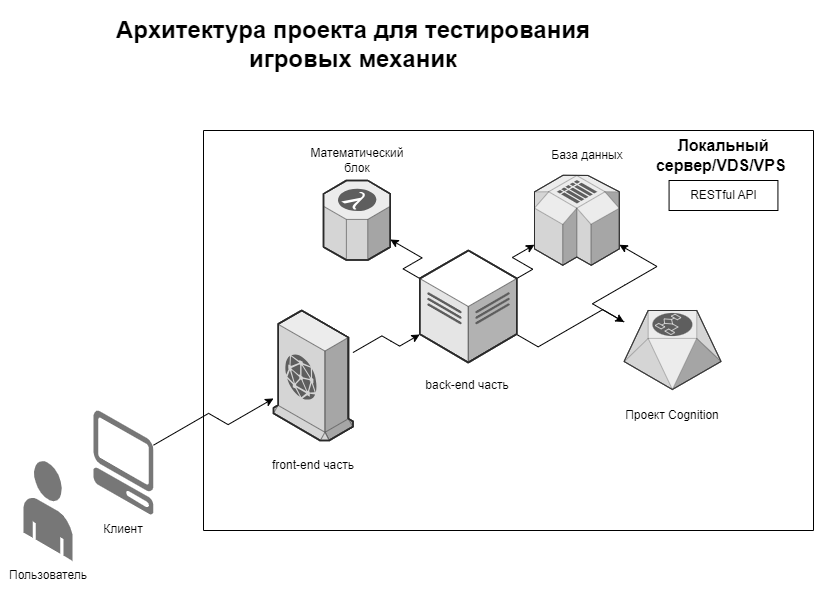

The diagram above was exported from draw.io. Its source (the exported page's mxGraphModel, read from the mxfile embedded in the PNG):
<mxGraphModel dx="2140" dy="1970" grid="1" gridSize="10" guides="1" tooltips="1" connect="1" arrows="1" fold="1" page="1" pageScale="1" pageWidth="827" pageHeight="1169" math="0" shadow="0">
  <root>
    <mxCell id="0" />
    <mxCell id="1" parent="0" />
    <mxCell id="qYxYe4gjuXUN6gmKynwZ-1" value="&lt;h1&gt;Архитектура проекта для тестирования игровых механик&lt;/h1&gt;" style="text;html=1;strokeColor=none;fillColor=none;spacing=5;spacingTop=-20;whiteSpace=wrap;overflow=hidden;rounded=0;align=center;" vertex="1" parent="1">
      <mxGeometry x="-70" y="-30" width="520" height="120" as="geometry" />
    </mxCell>
    <mxCell id="qYxYe4gjuXUN6gmKynwZ-18" style="edgeStyle=isometricEdgeStyle;rounded=0;orthogonalLoop=1;jettySize=auto;html=1;" edge="1" parent="1" source="qYxYe4gjuXUN6gmKynwZ-4" target="qYxYe4gjuXUN6gmKynwZ-7">
      <mxGeometry relative="1" as="geometry" />
    </mxCell>
    <mxCell id="qYxYe4gjuXUN6gmKynwZ-4" value="" style="verticalLabelPosition=bottom;html=1;verticalAlign=top;strokeWidth=1;align=center;outlineConnect=0;dashed=0;outlineConnect=0;shape=mxgraph.aws3d.client;aspect=fixed;strokeColor=none;fillColor=#777777;" vertex="1" parent="1">
      <mxGeometry x="-70" y="370" width="60" height="104" as="geometry" />
    </mxCell>
    <mxCell id="qYxYe4gjuXUN6gmKynwZ-5" value="" style="verticalLabelPosition=bottom;html=1;verticalAlign=top;strokeWidth=1;align=center;outlineConnect=0;dashed=0;outlineConnect=0;shape=mxgraph.aws3d.end_user;strokeColor=none;fillColor=#777777;aspect=fixed;" vertex="1" parent="1">
      <mxGeometry x="-140" y="420" width="49" height="100.46" as="geometry" />
    </mxCell>
    <mxCell id="qYxYe4gjuXUN6gmKynwZ-9" value="" style="swimlane;startSize=0;" vertex="1" parent="1">
      <mxGeometry x="40" y="90" width="610" height="400" as="geometry" />
    </mxCell>
    <mxCell id="qYxYe4gjuXUN6gmKynwZ-10" value="Локальный сервер/VDS/VPS&amp;nbsp;" style="text;html=1;strokeColor=none;fillColor=none;align=center;verticalAlign=middle;whiteSpace=wrap;rounded=0;fontSize=16;fontStyle=1" vertex="1" parent="qYxYe4gjuXUN6gmKynwZ-9">
      <mxGeometry x="410" y="10" width="220" height="30" as="geometry" />
    </mxCell>
    <mxCell id="qYxYe4gjuXUN6gmKynwZ-13" style="edgeStyle=isometricEdgeStyle;rounded=0;orthogonalLoop=1;jettySize=auto;html=1;" edge="1" parent="qYxYe4gjuXUN6gmKynwZ-9" source="qYxYe4gjuXUN6gmKynwZ-7" target="qYxYe4gjuXUN6gmKynwZ-12">
      <mxGeometry relative="1" as="geometry">
        <mxPoint x="160.00000000000003" y="231.9989870537501" as="sourcePoint" />
        <mxPoint x="226.79" y="213.94437480704272" as="targetPoint" />
      </mxGeometry>
    </mxCell>
    <mxCell id="qYxYe4gjuXUN6gmKynwZ-7" value="" style="verticalLabelPosition=bottom;html=1;verticalAlign=top;strokeWidth=1;align=center;outlineConnect=0;dashed=0;outlineConnect=0;shape=mxgraph.aws3d.cloudfront;fillColor=#ECECEC;strokeColor=#5E5E5E;aspect=fixed;" vertex="1" parent="qYxYe4gjuXUN6gmKynwZ-9">
      <mxGeometry x="70" y="180" width="79.47" height="130" as="geometry" />
    </mxCell>
    <mxCell id="qYxYe4gjuXUN6gmKynwZ-23" style="edgeStyle=isometricEdgeStyle;rounded=0;orthogonalLoop=1;jettySize=auto;html=1;elbow=vertical;" edge="1" parent="qYxYe4gjuXUN6gmKynwZ-9" source="qYxYe4gjuXUN6gmKynwZ-11" target="qYxYe4gjuXUN6gmKynwZ-8">
      <mxGeometry relative="1" as="geometry" />
    </mxCell>
    <mxCell id="qYxYe4gjuXUN6gmKynwZ-11" value="" style="verticalLabelPosition=bottom;html=1;verticalAlign=top;strokeWidth=1;align=center;outlineConnect=0;dashed=0;outlineConnect=0;shape=mxgraph.aws3d.workflowService;fillColor=#ECECEC;strokeColor=#5E5E5E;aspect=fixed;" vertex="1" parent="qYxYe4gjuXUN6gmKynwZ-9">
      <mxGeometry x="420.56" y="180" width="96.99" height="79" as="geometry" />
    </mxCell>
    <mxCell id="qYxYe4gjuXUN6gmKynwZ-6" value="" style="verticalLabelPosition=bottom;html=1;verticalAlign=top;strokeWidth=1;align=center;outlineConnect=0;dashed=0;outlineConnect=0;shape=mxgraph.aws3d.lambda;fillColor=#ECECEC;strokeColor=#5E5E5E;aspect=fixed;" vertex="1" parent="qYxYe4gjuXUN6gmKynwZ-9">
      <mxGeometry x="120" y="50" width="66.79" height="79.5" as="geometry" />
    </mxCell>
    <mxCell id="qYxYe4gjuXUN6gmKynwZ-8" value="" style="verticalLabelPosition=bottom;html=1;verticalAlign=top;strokeWidth=1;align=center;outlineConnect=0;dashed=0;outlineConnect=0;shape=mxgraph.aws3d.simpleDb2;fillColor=#ECECEC;strokeColor=#5E5E5E;aspect=fixed;" vertex="1" parent="qYxYe4gjuXUN6gmKynwZ-9">
      <mxGeometry x="331" y="44.75" width="84.81" height="90" as="geometry" />
    </mxCell>
    <mxCell id="qYxYe4gjuXUN6gmKynwZ-14" style="edgeStyle=isometricEdgeStyle;rounded=0;orthogonalLoop=1;jettySize=auto;html=1;" edge="1" parent="qYxYe4gjuXUN6gmKynwZ-9" source="qYxYe4gjuXUN6gmKynwZ-12" target="qYxYe4gjuXUN6gmKynwZ-8">
      <mxGeometry relative="1" as="geometry" />
    </mxCell>
    <mxCell id="qYxYe4gjuXUN6gmKynwZ-16" style="edgeStyle=isometricEdgeStyle;rounded=0;orthogonalLoop=1;jettySize=auto;html=1;elbow=vertical;" edge="1" parent="qYxYe4gjuXUN6gmKynwZ-9" source="qYxYe4gjuXUN6gmKynwZ-12" target="qYxYe4gjuXUN6gmKynwZ-6">
      <mxGeometry relative="1" as="geometry" />
    </mxCell>
    <mxCell id="qYxYe4gjuXUN6gmKynwZ-17" style="edgeStyle=isometricEdgeStyle;rounded=0;orthogonalLoop=1;jettySize=auto;html=1;elbow=vertical;" edge="1" parent="qYxYe4gjuXUN6gmKynwZ-9" source="qYxYe4gjuXUN6gmKynwZ-12" target="qYxYe4gjuXUN6gmKynwZ-11">
      <mxGeometry relative="1" as="geometry" />
    </mxCell>
    <mxCell id="qYxYe4gjuXUN6gmKynwZ-12" value="" style="verticalLabelPosition=bottom;html=1;verticalAlign=top;strokeWidth=1;align=center;outlineConnect=0;dashed=0;outlineConnect=0;shape=mxgraph.aws3d.dataCenter;strokeColor=#5E5E5E;aspect=fixed;" vertex="1" parent="qYxYe4gjuXUN6gmKynwZ-9">
      <mxGeometry x="216.26" y="120" width="97.01" height="112" as="geometry" />
    </mxCell>
    <mxCell id="qYxYe4gjuXUN6gmKynwZ-21" value="front-end часть" style="text;html=1;strokeColor=none;fillColor=none;align=center;verticalAlign=middle;whiteSpace=wrap;rounded=0;" vertex="1" parent="qYxYe4gjuXUN6gmKynwZ-9">
      <mxGeometry x="61.99000000000001" y="320.00000000000006" width="95.5" height="30" as="geometry" />
    </mxCell>
    <mxCell id="qYxYe4gjuXUN6gmKynwZ-22" value="back-end часть" style="text;html=1;strokeColor=none;fillColor=none;align=center;verticalAlign=middle;whiteSpace=wrap;rounded=0;" vertex="1" parent="qYxYe4gjuXUN6gmKynwZ-9">
      <mxGeometry x="216.26" y="240.00000000000006" width="95.5" height="30" as="geometry" />
    </mxCell>
    <mxCell id="qYxYe4gjuXUN6gmKynwZ-24" value="База данных" style="text;html=1;strokeColor=none;fillColor=none;align=center;verticalAlign=middle;whiteSpace=wrap;rounded=0;" vertex="1" parent="qYxYe4gjuXUN6gmKynwZ-9">
      <mxGeometry x="335.75" y="10.000000000000057" width="95.5" height="30" as="geometry" />
    </mxCell>
    <mxCell id="qYxYe4gjuXUN6gmKynwZ-25" value="Математический блок" style="text;html=1;strokeColor=none;fillColor=none;align=center;verticalAlign=middle;whiteSpace=wrap;rounded=0;" vertex="1" parent="qYxYe4gjuXUN6gmKynwZ-9">
      <mxGeometry x="105.64" y="14.750000000000057" width="95.5" height="30" as="geometry" />
    </mxCell>
    <mxCell id="qYxYe4gjuXUN6gmKynwZ-26" value="Проект Cognition" style="text;html=1;strokeColor=none;fillColor=none;align=center;verticalAlign=middle;whiteSpace=wrap;rounded=0;" vertex="1" parent="qYxYe4gjuXUN6gmKynwZ-9">
      <mxGeometry x="421.3" y="270.00000000000006" width="95.5" height="30" as="geometry" />
    </mxCell>
    <mxCell id="qYxYe4gjuXUN6gmKynwZ-28" value="RESTful API" style="rounded=0;whiteSpace=wrap;html=1;" vertex="1" parent="qYxYe4gjuXUN6gmKynwZ-9">
      <mxGeometry x="465.57" y="50" width="108.86" height="30" as="geometry" />
    </mxCell>
    <mxCell id="qYxYe4gjuXUN6gmKynwZ-19" value="Пользователь" style="text;html=1;strokeColor=none;fillColor=none;align=center;verticalAlign=middle;whiteSpace=wrap;rounded=0;" vertex="1" parent="1">
      <mxGeometry x="-163.25" y="520.46" width="95.5" height="30" as="geometry" />
    </mxCell>
    <mxCell id="qYxYe4gjuXUN6gmKynwZ-20" value="Клиент" style="text;html=1;strokeColor=none;fillColor=none;align=center;verticalAlign=middle;whiteSpace=wrap;rounded=0;" vertex="1" parent="1">
      <mxGeometry x="-87.75" y="474.00000000000006" width="95.5" height="30" as="geometry" />
    </mxCell>
  </root>
</mxGraphModel>